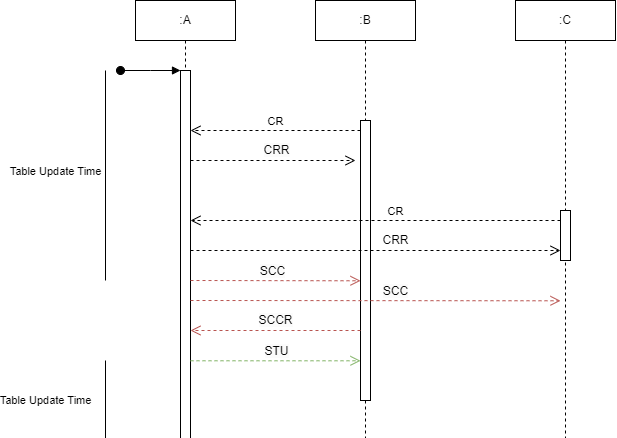

The diagram above was exported from draw.io. Its source (the exported page's mxGraphModel, read from the mxfile embedded in the PNG):
<mxGraphModel dx="1897" dy="606" grid="1" gridSize="10" guides="1" tooltips="1" connect="1" arrows="1" fold="1" page="1" pageScale="1" pageWidth="850" pageHeight="1100" math="0" shadow="0">
  <root>
    <mxCell id="0" />
    <mxCell id="1" parent="0" />
    <mxCell id="aM9ryv3xv72pqoxQDRHE-1" value=":A" style="shape=umlLifeline;perimeter=lifelinePerimeter;whiteSpace=wrap;html=1;container=0;dropTarget=0;collapsible=0;recursiveResize=0;outlineConnect=0;portConstraint=eastwest;newEdgeStyle={&quot;edgeStyle&quot;:&quot;elbowEdgeStyle&quot;,&quot;elbow&quot;:&quot;vertical&quot;,&quot;curved&quot;:0,&quot;rounded&quot;:0};" parent="1" vertex="1">
      <mxGeometry x="40" y="40" width="100" height="480" as="geometry" />
    </mxCell>
    <mxCell id="aM9ryv3xv72pqoxQDRHE-2" value="" style="html=1;points=[];perimeter=orthogonalPerimeter;outlineConnect=0;targetShapes=umlLifeline;portConstraint=eastwest;newEdgeStyle={&quot;edgeStyle&quot;:&quot;elbowEdgeStyle&quot;,&quot;elbow&quot;:&quot;vertical&quot;,&quot;curved&quot;:0,&quot;rounded&quot;:0};" parent="aM9ryv3xv72pqoxQDRHE-1" vertex="1">
      <mxGeometry x="45" y="70" width="10" height="370" as="geometry" />
    </mxCell>
    <mxCell id="aM9ryv3xv72pqoxQDRHE-3" value="" style="html=1;verticalAlign=bottom;startArrow=oval;endArrow=block;startSize=8;edgeStyle=elbowEdgeStyle;elbow=vertical;curved=0;rounded=0;" parent="aM9ryv3xv72pqoxQDRHE-1" target="aM9ryv3xv72pqoxQDRHE-2" edge="1">
      <mxGeometry relative="1" as="geometry">
        <mxPoint x="-15" y="70" as="sourcePoint" />
      </mxGeometry>
    </mxCell>
    <mxCell id="aM9ryv3xv72pqoxQDRHE-5" value=":B" style="shape=umlLifeline;perimeter=lifelinePerimeter;whiteSpace=wrap;html=1;container=0;dropTarget=0;collapsible=0;recursiveResize=0;outlineConnect=0;portConstraint=eastwest;newEdgeStyle={&quot;edgeStyle&quot;:&quot;elbowEdgeStyle&quot;,&quot;elbow&quot;:&quot;vertical&quot;,&quot;curved&quot;:0,&quot;rounded&quot;:0};" parent="1" vertex="1">
      <mxGeometry x="220" y="40" width="100" height="480" as="geometry" />
    </mxCell>
    <mxCell id="aM9ryv3xv72pqoxQDRHE-6" value="" style="html=1;points=[];perimeter=orthogonalPerimeter;outlineConnect=0;targetShapes=umlLifeline;portConstraint=eastwest;newEdgeStyle={&quot;edgeStyle&quot;:&quot;elbowEdgeStyle&quot;,&quot;elbow&quot;:&quot;vertical&quot;,&quot;curved&quot;:0,&quot;rounded&quot;:0};" parent="aM9ryv3xv72pqoxQDRHE-5" vertex="1">
      <mxGeometry x="45" y="120" width="10" height="280" as="geometry" />
    </mxCell>
    <mxCell id="aM9ryv3xv72pqoxQDRHE-8" value="CR" style="html=1;verticalAlign=bottom;endArrow=open;dashed=1;endSize=8;edgeStyle=elbowEdgeStyle;elbow=vertical;curved=0;rounded=0;" parent="1" edge="1">
      <mxGeometry relative="1" as="geometry">
        <mxPoint x="95" y="170" as="targetPoint" />
        <Array as="points">
          <mxPoint x="190" y="170" />
        </Array>
        <mxPoint x="265" y="170" as="sourcePoint" />
      </mxGeometry>
    </mxCell>
    <mxCell id="WeiERNZ2OzoUtrJ74rIS-1" value=":C" style="shape=umlLifeline;perimeter=lifelinePerimeter;whiteSpace=wrap;html=1;container=0;dropTarget=0;collapsible=0;recursiveResize=0;outlineConnect=0;portConstraint=eastwest;newEdgeStyle={&quot;edgeStyle&quot;:&quot;elbowEdgeStyle&quot;,&quot;elbow&quot;:&quot;vertical&quot;,&quot;curved&quot;:0,&quot;rounded&quot;:0};" parent="1" vertex="1">
      <mxGeometry x="420" y="40" width="100" height="480" as="geometry" />
    </mxCell>
    <mxCell id="WeiERNZ2OzoUtrJ74rIS-2" value="" style="html=1;points=[];perimeter=orthogonalPerimeter;outlineConnect=0;targetShapes=umlLifeline;portConstraint=eastwest;newEdgeStyle={&quot;edgeStyle&quot;:&quot;elbowEdgeStyle&quot;,&quot;elbow&quot;:&quot;vertical&quot;,&quot;curved&quot;:0,&quot;rounded&quot;:0};" parent="WeiERNZ2OzoUtrJ74rIS-1" vertex="1">
      <mxGeometry x="45" y="210" width="10" height="50" as="geometry" />
    </mxCell>
    <mxCell id="WeiERNZ2OzoUtrJ74rIS-5" value="" style="html=1;verticalAlign=bottom;endArrow=open;dashed=1;endSize=8;edgeStyle=elbowEdgeStyle;elbow=vertical;curved=0;rounded=0;" parent="1" source="aM9ryv3xv72pqoxQDRHE-2" edge="1">
      <mxGeometry relative="1" as="geometry">
        <mxPoint x="260" y="200" as="targetPoint" />
        <Array as="points">
          <mxPoint x="170" y="200" />
        </Array>
        <mxPoint x="100" y="200" as="sourcePoint" />
      </mxGeometry>
    </mxCell>
    <mxCell id="1uhbTviK5ngzy5YZLZTs-3" value="&lt;span style=&quot;font-size: 12px; background-color: rgb(251, 251, 251);&quot;&gt;CRR&lt;/span&gt;" style="edgeLabel;html=1;align=center;verticalAlign=middle;resizable=0;points=[];" parent="WeiERNZ2OzoUtrJ74rIS-5" vertex="1" connectable="0">
      <mxGeometry x="0.4954" y="1" relative="1" as="geometry">
        <mxPoint x="-38" y="-9" as="offset" />
      </mxGeometry>
    </mxCell>
    <mxCell id="WeiERNZ2OzoUtrJ74rIS-13" value="CR" style="html=1;verticalAlign=bottom;endArrow=open;dashed=1;endSize=8;edgeStyle=elbowEdgeStyle;elbow=vertical;curved=0;rounded=0;" parent="1" edge="1">
      <mxGeometry x="-0.1081" relative="1" as="geometry">
        <mxPoint x="95" y="259.9999999999999" as="targetPoint" />
        <Array as="points">
          <mxPoint x="380" y="260" />
        </Array>
        <mxPoint x="465" y="259.9999999999999" as="sourcePoint" />
        <mxPoint as="offset" />
      </mxGeometry>
    </mxCell>
    <mxCell id="WeiERNZ2OzoUtrJ74rIS-14" value="" style="html=1;verticalAlign=bottom;endArrow=open;dashed=1;endSize=8;edgeStyle=elbowEdgeStyle;elbow=vertical;curved=0;rounded=0;" parent="1" edge="1">
      <mxGeometry relative="1" as="geometry">
        <mxPoint x="465" y="289.9999999999999" as="targetPoint" />
        <Array as="points">
          <mxPoint x="170" y="290" />
        </Array>
        <mxPoint x="95" y="289.9999999999999" as="sourcePoint" />
      </mxGeometry>
    </mxCell>
    <mxCell id="WeiERNZ2OzoUtrJ74rIS-15" value="CRR" style="text;html=1;align=center;verticalAlign=middle;resizable=0;points=[];autosize=1;strokeColor=none;fillColor=none;" parent="1" vertex="1">
      <mxGeometry x="275" y="265" width="50" height="30" as="geometry" />
    </mxCell>
    <mxCell id="WeiERNZ2OzoUtrJ74rIS-16" value="" style="endArrow=none;html=1;rounded=0;" parent="1" edge="1">
      <mxGeometry width="50" height="50" relative="1" as="geometry">
        <mxPoint x="10" y="320" as="sourcePoint" />
        <mxPoint x="10" y="110" as="targetPoint" />
      </mxGeometry>
    </mxCell>
    <mxCell id="WeiERNZ2OzoUtrJ74rIS-17" value="Table Update Time" style="edgeLabel;html=1;align=center;verticalAlign=middle;resizable=0;points=[];" parent="WeiERNZ2OzoUtrJ74rIS-16" vertex="1" connectable="0">
      <mxGeometry x="0.1439" y="2" relative="1" as="geometry">
        <mxPoint x="-48" y="11" as="offset" />
      </mxGeometry>
    </mxCell>
    <mxCell id="WeiERNZ2OzoUtrJ74rIS-18" value="" style="html=1;verticalAlign=bottom;endArrow=open;dashed=1;endSize=8;edgeStyle=elbowEdgeStyle;elbow=vertical;curved=0;rounded=0;fillColor=#f8cecc;strokeColor=#b85450;" parent="1" target="aM9ryv3xv72pqoxQDRHE-6" edge="1">
      <mxGeometry relative="1" as="geometry">
        <mxPoint x="260" y="320.28" as="targetPoint" />
        <Array as="points" />
        <mxPoint x="95" y="320.0041379310345" as="sourcePoint" />
      </mxGeometry>
    </mxCell>
    <mxCell id="1uhbTviK5ngzy5YZLZTs-4" value="&lt;span style=&quot;font-size: 12px; text-wrap: wrap; background-color: rgb(251, 251, 251);&quot;&gt;SCC&lt;/span&gt;" style="edgeLabel;html=1;align=center;verticalAlign=middle;resizable=0;points=[];" parent="WeiERNZ2OzoUtrJ74rIS-18" vertex="1" connectable="0">
      <mxGeometry x="-0.0413" y="2" relative="1" as="geometry">
        <mxPoint y="-8" as="offset" />
      </mxGeometry>
    </mxCell>
    <mxCell id="WeiERNZ2OzoUtrJ74rIS-19" value="" style="html=1;verticalAlign=bottom;endArrow=open;dashed=1;endSize=8;edgeStyle=elbowEdgeStyle;elbow=vertical;curved=0;rounded=0;fillColor=#f8cecc;strokeColor=#b85450;" parent="1" edge="1">
      <mxGeometry relative="1" as="geometry">
        <mxPoint x="465" y="340" as="targetPoint" />
        <Array as="points" />
        <mxPoint x="95" y="340" as="sourcePoint" />
      </mxGeometry>
    </mxCell>
    <mxCell id="1uhbTviK5ngzy5YZLZTs-5" value="&lt;span style=&quot;font-size: 12px; text-wrap: wrap; background-color: rgb(251, 251, 251);&quot;&gt;SCC&lt;/span&gt;" style="edgeLabel;html=1;align=center;verticalAlign=middle;resizable=0;points=[];" parent="WeiERNZ2OzoUtrJ74rIS-19" vertex="1" connectable="0">
      <mxGeometry x="0.2371" y="1" relative="1" as="geometry">
        <mxPoint x="-24" y="-9" as="offset" />
      </mxGeometry>
    </mxCell>
    <mxCell id="WeiERNZ2OzoUtrJ74rIS-22" value="&lt;span style=&quot;color: rgba(0, 0, 0, 0); font-family: monospace; font-size: 0px; text-align: start; background-color: rgb(251, 251, 251);&quot;&gt;%3CmxGraphModel%3E%3Croot%3E%3CmxCell%20id%3D%220%22%2F%3E%3CmxCell%20id%3D%221%22%20parent%3D%220%22%2F%3E%3CmxCell%20id%3D%222%22%20value%3D%22CR%22%20style%3D%22html%3D1%3BverticalAlign%3Dbottom%3BendArrow%3Dopen%3Bdashed%3D1%3BendSize%3D8%3BedgeStyle%3DelbowEdgeStyle%3Belbow%3Dvertical%3Bcurved%3D0%3Brounded%3D0%3B%22%20edge%3D%221%22%20parent%3D%221%22%3E%3CmxGeometry%20relative%3D%221%22%20as%3D%22geometry%22%3E%3CmxPoint%20x%3D%2295%22%20y%3D%22360%22%20as%3D%22targetPoint%22%2F%3E%3CArray%20as%3D%22points%22%3E%3CmxPoint%20x%3D%22380%22%20y%3D%22360%22%2F%3E%3C%2FArray%3E%3CmxPoint%20x%3D%22465%22%20y%3D%22360%22%20as%3D%22sourcePoint%22%2F%3E%3C%2FmxGeometry%3E%3C%2FmxCell%3E%3C%2Froot%3E%3C%2FmxGraphModel%3E&lt;/span&gt;" style="html=1;verticalAlign=bottom;endArrow=open;dashed=1;endSize=8;edgeStyle=elbowEdgeStyle;elbow=vertical;curved=0;rounded=0;fillColor=#f8cecc;strokeColor=#b85450;" parent="1" edge="1">
      <mxGeometry relative="1" as="geometry">
        <mxPoint x="95" y="369.9989655172414" as="targetPoint" />
        <Array as="points" />
        <mxPoint x="265" y="369.9989655172414" as="sourcePoint" />
      </mxGeometry>
    </mxCell>
    <mxCell id="1uhbTviK5ngzy5YZLZTs-7" value="&lt;span style=&quot;font-size: 12px; background-color: rgb(251, 251, 251);&quot;&gt;SCCR&lt;/span&gt;" style="edgeLabel;html=1;align=center;verticalAlign=middle;resizable=0;points=[];" parent="WeiERNZ2OzoUtrJ74rIS-22" vertex="1" connectable="0">
      <mxGeometry x="0.1324" y="2" relative="1" as="geometry">
        <mxPoint x="11" y="-12" as="offset" />
      </mxGeometry>
    </mxCell>
    <mxCell id="WeiERNZ2OzoUtrJ74rIS-24" value="" style="html=1;verticalAlign=bottom;endArrow=open;dashed=1;endSize=8;edgeStyle=elbowEdgeStyle;elbow=vertical;curved=0;rounded=0;fillColor=#d5e8d4;strokeColor=#82b366;" parent="1" target="aM9ryv3xv72pqoxQDRHE-6" edge="1">
      <mxGeometry relative="1" as="geometry">
        <mxPoint x="260" y="400.28" as="targetPoint" />
        <Array as="points" />
        <mxPoint x="95" y="400.27714285714285" as="sourcePoint" />
      </mxGeometry>
    </mxCell>
    <mxCell id="1uhbTviK5ngzy5YZLZTs-9" value="&lt;span style=&quot;font-size: 12px; text-wrap: wrap; background-color: rgb(251, 251, 251);&quot;&gt;STU&lt;/span&gt;" style="edgeLabel;html=1;align=center;verticalAlign=middle;resizable=0;points=[];" parent="WeiERNZ2OzoUtrJ74rIS-24" vertex="1" connectable="0">
      <mxGeometry x="-0.2771" y="3" relative="1" as="geometry">
        <mxPoint x="24" y="-7" as="offset" />
      </mxGeometry>
    </mxCell>
    <mxCell id="dG8LCk6JQsRDRHvF9tzh-1" value="" style="endArrow=none;html=1;rounded=0;" edge="1" parent="1">
      <mxGeometry width="50" height="50" relative="1" as="geometry">
        <mxPoint x="10" y="610" as="sourcePoint" />
        <mxPoint x="10" y="400" as="targetPoint" />
      </mxGeometry>
    </mxCell>
    <mxCell id="dG8LCk6JQsRDRHvF9tzh-2" value="Table Update Time" style="edgeLabel;html=1;align=center;verticalAlign=middle;resizable=0;points=[];" vertex="1" connectable="0" parent="dG8LCk6JQsRDRHvF9tzh-1">
      <mxGeometry x="0.1439" y="2" relative="1" as="geometry">
        <mxPoint x="-58" y="-50" as="offset" />
      </mxGeometry>
    </mxCell>
  </root>
</mxGraphModel>